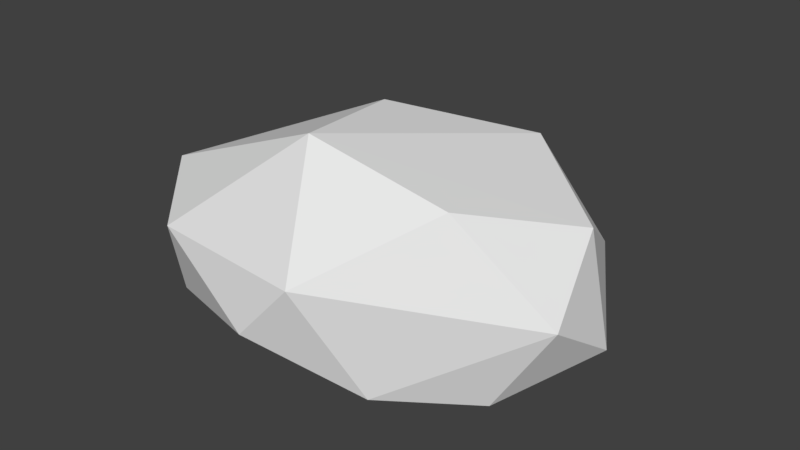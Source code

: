 # Source: Stone3.blend  (saved by Blender 2.79.0; exported with 4.5.12 LTS)
import bpy
from mathutils import Matrix  # noqa: F401  (used for matrix-valued properties, if any)

bpy.ops.wm.read_factory_settings(use_empty=True)
scene = bpy.context.scene
scene.name = 'Scene'

# ---- collections
col_collection_1 = bpy.data.collections.new('Collection 1'); scene.collection.children.link(col_collection_1)

# ---- world
world_world = bpy.data.worlds.new('World'); scene.world = world_world
world_world.color = (0.05088, 0.05088, 0.05088)
world_world.use_sun_shadow = False
world_world.sun_shadow_jitter_overblur = 0.0
world_world.cycles.sampling_method = 'MANUAL'

# ---- meshes
me_icosphere = bpy.data.meshes.new('Icosphere')
me_icosphere.from_pydata([(0.4034, 0.3816, -0.5383), (-0.4121, 0.9332, -0.3661), (-1.204, 0.3906, -0.04145), (-1.09, 0.09162, 0.3768), (-0.1171, -0.8728, 0.9292), (1.065, -0.0841, 0.4827), (0.8009, 0.5463, 0.06069), (-0.7865, -1.276, 0.3571), (1.15, -0.4966, 0.09136), (-1.367, -0.703, 0.2406), (1.172, -0.01958, -0.2312), (-0.7597, 0.5889, -0.4731), (-1.124, -0.3856, -0.2595), (-0.2544, -0.8736, -0.4754), (0.6336, -0.7123, 0.6704), (-0.4985, 1.042, 0.02047), (0.8568, -0.6248, -0.3977), (-0.826, -1.161, -0.08442), (-0.285, -0.1023, 0.8436), (0.3959, -0.1704, -0.6067), (0.4524, -1.105, -0.2789), (-0.1016, -1.43, 0.03848), (0.2018, -1.391, 0.3808), (-0.4068, 0.9242, 0.3591), (-1.191, -0.8174, 0.4924), (0.4034, 0.4261, 0.656)], [], [(16, 19, 10), (8, 16, 10), (13, 20, 21), (12, 9, 2), (3, 18, 23), (18, 4, 25), (6, 25, 5), (24, 9, 7), (22, 7, 21), (8, 14, 22), (8, 5, 14), (15, 23, 6), (6, 1, 15), (1, 11, 2), (2, 15, 1), (9, 12, 17), (10, 5, 8), (0, 6, 10), (13, 11, 19), (21, 17, 13), (8, 20, 16), (8, 22, 20), (22, 14, 4), (24, 7, 4), (23, 2, 3), (25, 4, 5), (23, 18, 25), (3, 24, 18), (24, 3, 9), (4, 18, 24), (4, 7, 22), (5, 4, 14), (5, 10, 6), (6, 23, 25), (15, 2, 23), (9, 3, 2), (7, 9, 17), (17, 21, 7), (11, 12, 2), (17, 12, 13), (20, 22, 21), (0, 1, 6), (1, 0, 11), (11, 0, 19), (12, 11, 13), (19, 0, 10), (16, 13, 19), (16, 20, 13)])
_uv = me_icosphere.uv_layers.new(name='UVMap')
_uv.uv.foreach_set('vector', [0.8488, 0.4961, 0.889, 0.3604, 1.0, 0.4843, 0.6366, 0.8242, 0.7628, 0.78, 0.6987, 0.9076, 0.6684, 0.3204, 0.702, 0.4759, 0.5611, 0.4097, 0.4856, 0.6136, 0.3768, 0.6458, 0.4047, 0.4955, 0.04894, 0.2481, 0.2388, 0.2546, 0.127, 0.467, 0.2388, 0.2546, 0.3398, 0.1112, 0.3438, 0.4195, 0.421, 0.4955, 0.3438, 0.4195, 0.5305, 0.3752, 0.3287, 0.7001, 0.3768, 0.6458, 0.3881, 0.8237, 0.4148, 0.991, 0.3881, 0.8237, 0.4856, 0.9363, 0.6366, 0.8242, 0.5305, 0.6871, 0.629, 0.5357, 0.6366, 0.8242, 0.5419, 0.8515, 0.5305, 0.6871, 0.2006, 0.5815, 0.2616, 0.6279, 0.1309, 0.8739, 0.1309, 0.8739, 0.1058, 0.585, 0.2006, 0.5815, 0.1058, 0.585, 0.0652, 0.5402, 0.1556, 0.4955, 0.1556, 0.4955, 0.2006, 0.5815, 0.1058, 0.585, 0.3768, 0.6458, 0.4856, 0.6136, 0.4831, 0.7814, 0.6987, 0.9076, 0.5419, 0.8515, 0.6366, 0.8242, 0.0, 0.7769, 0.1309, 0.8739, 0.01127, 0.9747, 0.6684, 0.3204, 0.894, 0.0609, 0.889, 0.3604, 0.5611, 0.4097, 0.5305, 0.2463, 0.6684, 0.3204, 0.6366, 0.8242, 0.7628, 0.6434, 0.7628, 0.78, 0.6366, 0.8242, 0.629, 0.5357, 0.7628, 0.6434, 0.4536, 0.05238, 0.4895, 0.2102, 0.3398, 0.1112, 0.1032, 0.05531, 0.2299, 0.0, 0.3398, 0.1112, 0.127, 0.467, 0.0, 0.314, 0.04894, 0.2481, 0.3438, 0.4195, 0.3398, 0.1112, 0.5305, 0.3752, 0.127, 0.467, 0.2388, 0.2546, 0.3438, 0.4195, 0.04894, 0.2481, 0.1032, 0.05531, 0.2388, 0.2546, 0.1032, 0.05531, 0.04894, 0.2481, 0.05617, 0.07368, 0.3398, 0.1112, 0.2388, 0.2546, 0.1032, 0.05531, 0.2616, 0.8894, 0.3881, 0.8237, 0.4148, 0.991, 0.5305, 0.3752, 0.3398, 0.1112, 0.4895, 0.2102, 0.1634, 1.0, 0.01127, 0.9747, 0.1309, 0.8739, 0.1309, 0.8739, 0.2616, 0.6279, 0.2616, 0.841, 0.09788, 0.4955, 0.0, 0.314, 0.127, 0.467, 0.3768, 0.6458, 0.3239, 0.5751, 0.4047, 0.4955, 0.3881, 0.8237, 0.3768, 0.6458, 0.4831, 0.7814, 0.4831, 0.7814, 0.4856, 0.9363, 0.3881, 0.8237, 0.894, 0.0609, 0.6522, 0.104, 0.7876, 0.0, 0.5305, 0.2463, 0.6522, 0.104, 0.6684, 0.3204, 0.7628, 0.6434, 0.629, 0.5357, 0.7202, 0.4961, 0.0, 0.7769, 0.1058, 0.585, 0.1309, 0.8739, 1.0, 0.08511, 0.9959, 0.2986, 0.894, 0.0609, 0.894, 0.0609, 0.9959, 0.2986, 0.889, 0.3604, 0.6522, 0.104, 0.894, 0.0609, 0.6684, 0.3204, 0.889, 0.3604, 0.9959, 0.2986, 1.0, 0.4843, 0.8488, 0.4961, 0.6684, 0.3204, 0.889, 0.3604, 0.8488, 0.4961, 0.702, 0.4759, 0.6684, 0.3204])
me_icosphere.use_remesh_preserve_volume = False
me_icosphere.use_remesh_preserve_attributes = False
me_icosphere.use_mirror_vertex_groups = False
me_icosphere.update()

# ---- objects
ob_icosphere = bpy.data.objects.new('Icosphere', me_icosphere)

# ---- transforms, parenting, visibility, modifiers, constraints
ob_icosphere.location = (0.0, 0.0, 0.0)
ob_icosphere.lineart.crease_threshold = 0.0

# ---- collection membership
col_collection_1.objects.link(ob_icosphere)

# ---- scene / render settings (as saved in the file)
scene.frame_start = 1; scene.frame_end = 250; scene.frame_set(1)
scene.render.engine = 'BLENDER_EEVEE_NEXT'
scene.render.resolution_percentage = 50
scene.render.dither_intensity = 0.0
scene.cycles.use_denoising = False
scene.cycles.samples = 128
scene.cycles.sampling_pattern = 'TABULATED_SOBOL'
scene.cycles.use_adaptive_sampling = False
scene.cycles.use_light_tree = False
scene.cycles.blur_glossy = 0.0
scene.cycles.sample_clamp_indirect = 0.0
scene.view_settings.view_transform = 'Standard'
bpy.context.view_layer.update()

# ---- added for rendering (the .blend has no active camera and no usable light): camera, sun
cam_auto = bpy.data.cameras.new('AutoCamera')
cam_auto.lens = 50.0
cam_auto.sensor_width = 36.0
cam_auto.clip_end = 1000.0
ob_auto_camera = bpy.data.objects.new('AutoCamera', cam_auto)
scene.collection.objects.link(ob_auto_camera)
ob_auto_camera.location = (3.47521, -4.48151, 3.01935)
ob_auto_camera.rotation_euler = (1.09748, -7.21219e-08, 0.694738)
scene.camera = ob_auto_camera
light_auto_sun = bpy.data.lights.new('AutoSun', 'SUN')
light_auto_sun.energy = 3.0
light_auto_sun.angle = 0.0523599
ob_auto_sun = bpy.data.objects.new('AutoSun', light_auto_sun)
scene.collection.objects.link(ob_auto_sun)
ob_auto_sun.rotation_euler = (0.872665, 0.174533, 0.523599)
bpy.context.view_layer.update()
